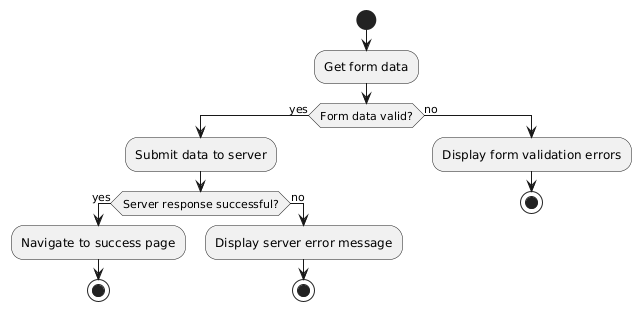

The diagram above was rendered by PlantUML. Its source (embedded in the PNG):
@startuml
start

:Get form data;

if (Form data valid?) then (yes)
  :Submit data to server;

  if (Server response successful?) then (yes)
    :Navigate to success page;
    stop
  else (no)
    :Display server error message;
    stop
  endif
else (no)
  :Display form validation errors;
  stop
endif
@enduml